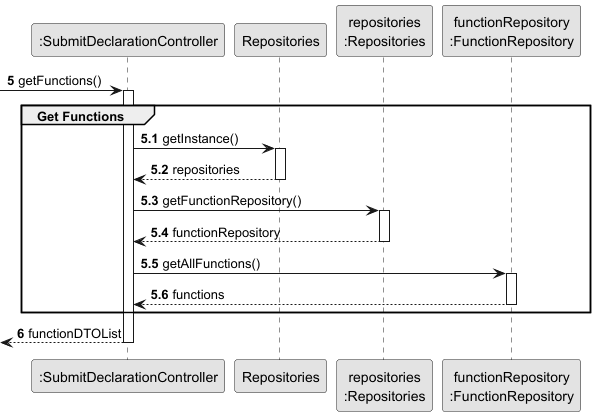

The diagram above was rendered by PlantUML. Its source (embedded in the PNG):
@startuml US006-SD-partial-get-functions
skinparam monochrome true
skinparam packageStyle rectangle
skinparam shadowing false

participant ":SubmitDeclarationController" as CTRL
participant "Repositories" as REPOS
participant "repositories\n:Repositories" as REPOS_SINGLETON
participant "functionRepository\n:FunctionRepository" as FUNC_REPO

autonumber 5
-> CTRL : getFunctions()

autonumber 5.1
activate CTRL

    group Get Functions

        CTRL -> REPOS : getInstance()
        activate REPOS
            REPOS --> CTRL : repositories
        deactivate REPOS

        CTRL -> REPOS_SINGLETON : getFunctionRepository()
        activate REPOS_SINGLETON
            REPOS_SINGLETON --> CTRL : functionRepository
        deactivate REPOS_SINGLETON

        CTRL -> FUNC_REPO : getAllFunctions()
        activate FUNC_REPO
            FUNC_REPO --> CTRL : functions
        deactivate FUNC_REPO

    end

    autonumber 6
    <-- CTRL : functionDTOList

deactivate CTRL

@enduml